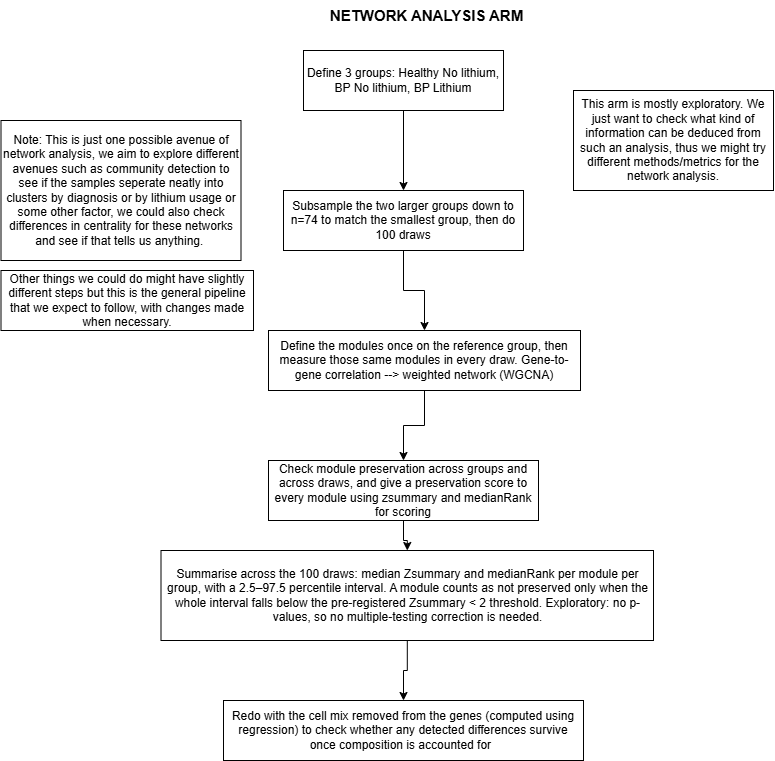

The diagram above was exported from draw.io. Its source (the exported page's mxGraphModel, read from the mxfile embedded in the PNG):
<mxGraphModel dx="1115" dy="622" grid="1" gridSize="10" guides="1" tooltips="1" connect="1" arrows="1" fold="1" page="1" pageScale="1" pageWidth="850" pageHeight="1100" math="0" shadow="0">
  <root>
    <mxCell id="0" />
    <mxCell id="1" parent="0" />
    <mxCell id="MCxrmBU0zjcBB1_cA4QQ-4" edge="1" parent="1" source="MCxrmBU0zjcBB1_cA4QQ-1" style="edgeStyle=orthogonalEdgeStyle;rounded=0;orthogonalLoop=1;jettySize=auto;html=1;" target="MCxrmBU0zjcBB1_cA4QQ-3" value="">
      <mxGeometry relative="1" as="geometry" />
    </mxCell>
    <mxCell id="MCxrmBU0zjcBB1_cA4QQ-1" parent="1" style="whiteSpace=wrap;html=1;rounded=0;" value="Define 3 groups: Healthy No lithium, BP No lithium, BP Lithium" vertex="1">
      <mxGeometry height="60" width="200" x="320" y="60" as="geometry" />
    </mxCell>
    <mxCell id="MCxrmBU0zjcBB1_cA4QQ-6" edge="1" parent="1" source="MCxrmBU0zjcBB1_cA4QQ-3" style="edgeStyle=orthogonalEdgeStyle;rounded=0;orthogonalLoop=1;jettySize=auto;html=1;" target="MCxrmBU0zjcBB1_cA4QQ-5" value="">
      <mxGeometry relative="1" as="geometry" />
    </mxCell>
    <mxCell id="MCxrmBU0zjcBB1_cA4QQ-3" parent="1" style="whiteSpace=wrap;html=1;rounded=0;" value="&lt;div&gt;Subsample the two larger groups down to n=74 to match the&amp;nbsp;&lt;span style=&quot;background-color: transparent; color: light-dark(rgb(0, 0, 0), rgb(255, 255, 255));&quot;&gt;smallest group, then do 100 draws&lt;/span&gt;&lt;/div&gt;" vertex="1">
      <mxGeometry height="60" width="240" x="300" y="200" as="geometry" />
    </mxCell>
    <mxCell id="MCxrmBU0zjcBB1_cA4QQ-9" edge="1" parent="1" source="MCxrmBU0zjcBB1_cA4QQ-5" style="edgeStyle=orthogonalEdgeStyle;rounded=0;orthogonalLoop=1;jettySize=auto;html=1;" target="MCxrmBU0zjcBB1_cA4QQ-8" value="">
      <mxGeometry relative="1" as="geometry" />
    </mxCell>
    <mxCell id="MCxrmBU0zjcBB1_cA4QQ-5" parent="1" style="whiteSpace=wrap;html=1;rounded=0;" value="Define the modules once on the reference group, then measure those same modules in every draw. Gene-to-gene correlation --&amp;gt; weighted network (WGCNA)" vertex="1">
      <mxGeometry height="60" width="312" x="285" y="340" as="geometry" />
    </mxCell>
    <mxCell id="MCxrmBU0zjcBB1_cA4QQ-11" edge="1" parent="1" source="MCxrmBU0zjcBB1_cA4QQ-8" style="edgeStyle=orthogonalEdgeStyle;rounded=0;orthogonalLoop=1;jettySize=auto;html=1;" target="MCxrmBU0zjcBB1_cA4QQ-10" value="">
      <mxGeometry relative="1" as="geometry" />
    </mxCell>
    <mxCell id="MCxrmBU0zjcBB1_cA4QQ-8" parent="1" style="whiteSpace=wrap;html=1;rounded=0;" value="Check module preservation across groups and across draws, and give a preservation score to every module using zsummary and medianRank for scoring" vertex="1">
      <mxGeometry height="60" width="270" x="285" y="470" as="geometry" />
    </mxCell>
    <mxCell id="MCxrmBU0zjcBB1_cA4QQ-13" edge="1" parent="1" source="MCxrmBU0zjcBB1_cA4QQ-10" style="edgeStyle=orthogonalEdgeStyle;rounded=0;orthogonalLoop=1;jettySize=auto;html=1;" target="MCxrmBU0zjcBB1_cA4QQ-12" value="">
      <mxGeometry relative="1" as="geometry" />
    </mxCell>
    <mxCell id="MCxrmBU0zjcBB1_cA4QQ-10" parent="1" style="whiteSpace=wrap;html=1;rounded=0;" value="Summarise across the 100 draws: median Zsummary and medianRank per module per group, with a 2.5–97.5 percentile interval. A module counts as not preserved only when the whole interval falls below the pre-registered Zsummary &amp;lt; 2 threshold. Exploratory: no p-values, so no multiple-testing correction is needed." vertex="1">
      <mxGeometry height="90" width="492.5" x="177.5" y="560" as="geometry" />
    </mxCell>
    <mxCell id="MCxrmBU0zjcBB1_cA4QQ-12" parent="1" style="whiteSpace=wrap;html=1;rounded=0;" value="Redo with the cell mix removed from the genes (computed using regression) to check whether any detected differences survive once composition is accounted for&amp;nbsp;&lt;span style=&quot;white-space: pre;&quot;&gt;&#09;&lt;/span&gt;" vertex="1">
      <mxGeometry height="60" width="360" x="240" y="710" as="geometry" />
    </mxCell>
    <mxCell id="MCxrmBU0zjcBB1_cA4QQ-14" parent="1" style="rounded=0;whiteSpace=wrap;html=1;" value="Note: This is just one possible avenue of network analysis, we aim to explore different avenues such as community detection to see if the samples seperate neatly into clusters by diagnosis or by lithium usage or some other factor, we could also check differences in centrality for these networks and see if that tells us anything.&amp;nbsp;" vertex="1">
      <mxGeometry height="140" width="240" x="17.5" y="130" as="geometry" />
    </mxCell>
    <mxCell id="Bb0klJ33LvrUPZNIV2wA-1" parent="1" style="text;html=1;whiteSpace=wrap;strokeColor=none;fillColor=none;align=center;verticalAlign=middle;rounded=0;" value="&lt;b&gt;&lt;font style=&quot;font-size: 15px;&quot;&gt;NETWORK ANALYSIS ARM&lt;/font&gt;&lt;/b&gt;" vertex="1">
      <mxGeometry height="30" width="287" x="300" y="10" as="geometry" />
    </mxCell>
    <mxCell id="qanwqTKx7H6YKDT-1w0o-1" parent="1" style="whiteSpace=wrap;html=1;" value="This arm is mostly exploratory. We just want to check what kind of information can be deduced from such an analysis, thus we might try different methods/metrics for the network analysis." vertex="1">
      <mxGeometry height="100" width="200" x="590" y="100" as="geometry" />
    </mxCell>
    <mxCell id="qanwqTKx7H6YKDT-1w0o-2" parent="1" style="whiteSpace=wrap;html=1;" value="Other things we could do might have slightly different steps but this is the general pipeline that we expect to follow, with changes made when necessary." vertex="1">
      <mxGeometry height="60" width="252.5" x="17.5" y="280" as="geometry" />
    </mxCell>
  </root>
</mxGraphModel>